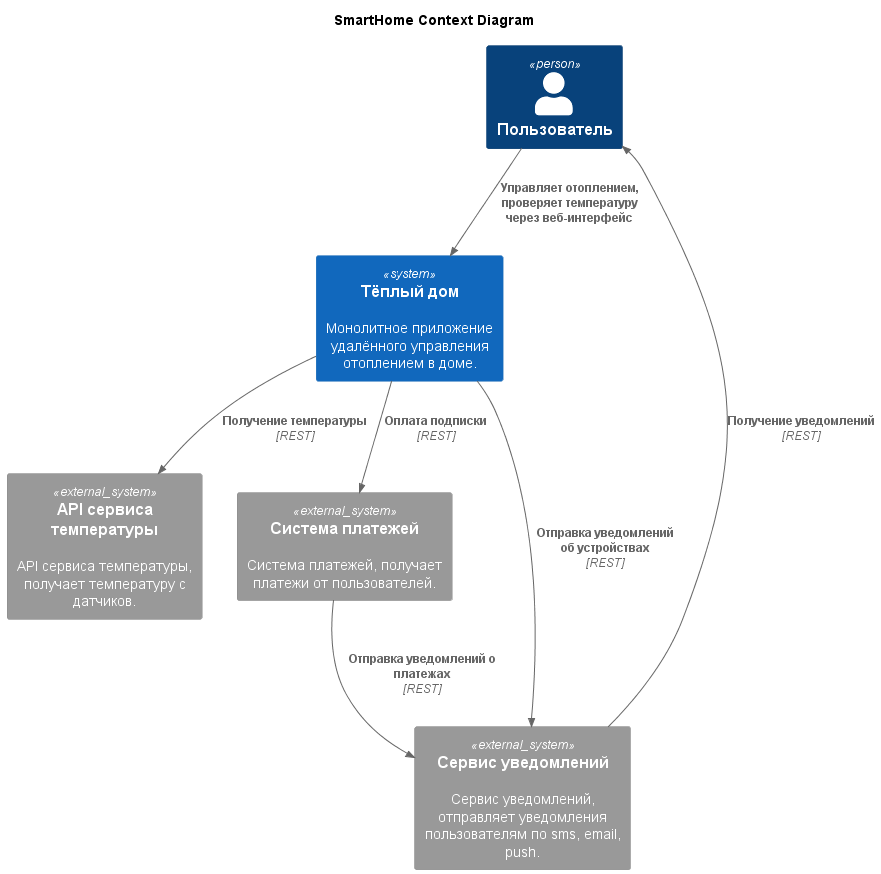

The diagram above was rendered by PlantUML. Its source (embedded in the PNG):
@startuml

title SmartHome Context Diagram
top to bottom direction

!include https://raw.githubusercontent.com/plantuml-stdlib/C4-PlantUML/master/C4_Context.puml

Person(smarthome_user, "Пользователь")

System(smarthome_app, "Тёплый дом", "Монолитное приложение удалённого управления отоплением в доме.")
System_Ext(temperature_service, "API сервиса температуры", "API сервиса температуры, получает температуру с датчиков.")
System_Ext(payment_system, "Система платежей", "Система платежей, получает платежи от пользователей.")
System_Ext(notification_system, "Сервис уведомлений", "Сервис уведомлений, отправляет уведомления пользователям по sms, email, push.")

Rel(smarthome_user, smarthome_app, "Управляет отоплением, проверяет температуру через веб-интерфейс")
Rel(smarthome_app, temperature_service, "Получение температуры", "REST")
Rel(smarthome_app, payment_system, "Оплата подписки", "REST")
Rel(payment_system, notification_system, "Отправка уведомлений о платежах", "REST")
Rel(smarthome_app, notification_system, "Отправка уведомлений об устройствах", "REST")
Rel(notification_system, smarthome_user, "Получение уведомлений", "REST")

@enduml